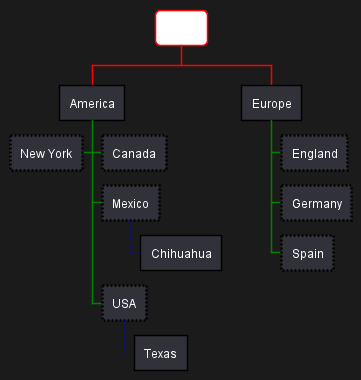

The diagram above was rendered by PlantUML. Its source (embedded in the PNG):
@startwbs
<style>
wbsDiagram {
  ' all lines (meaning connector and borders, there are no other lines in WBS) are black by default
  Linecolor Black
  arrow {
    ' Note that connector are actually "arrows" even if they don't look like arrows
    ' This is to be consistent with other UML diagrams. Not 100% sure that it's a good idea
    ' So now connectors are green at this level
    LineColor Green
  }
  :depth(0) {
      ' will target the "root" (first level) node,
      ' AND root level elements like Arrows (styled by Line styles)
      ' Note how it will override the
      BackgroundColor White
      RoundCorner 10
      LineColor red
  }
  arrow {
    :depth(2) {
      ' Targetting only connector between Mexico-Chihuahua and USA-Texas
      LineColor blue
      LineStyle 4
      LineThickness .5
    }
  }
  node {
    :depth(2) {
    ' Targetting the Lines at a depth of 2
      LineStyle 2
      LineThickness 2.5
    }
  }

}
</style>
* World
** America
*** Canada
*** Mexico
**** Chihuahua
*** USA
**** Texas
***< New York
** Europe
*** England
*** Germany
*** Spain
@endwbs